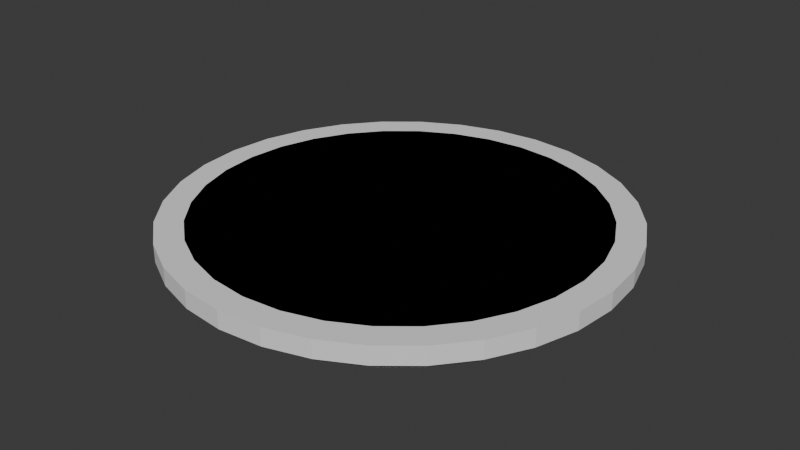 # Source: ceiling_light.blend  (saved by Blender 4.0.36; exported with 4.5.12 LTS)
import bpy
from mathutils import Matrix  # noqa: F401  (used for matrix-valued properties, if any)

bpy.ops.wm.read_factory_settings(use_empty=True)
scene = bpy.context.scene
scene.name = 'Scene'

# ---- collections
col_collection = bpy.data.collections.new('Collection'); scene.collection.children.link(col_collection)

# ---- world
world_world = bpy.data.worlds.new('World'); scene.world = world_world
world_world.use_nodes = True; world_world.node_tree.nodes.clear()
_N = world_world.node_tree.nodes; _L = world_world.node_tree.links
n0 = _N.new('ShaderNodeOutputWorld'); n0.name = 'World Output'; n0.location = (300, 300)
n1 = _N.new('ShaderNodeBackground'); n1.name = 'Background'; n1.location = (10, 300)
n1.inputs[0].default_value = (0.05088, 0.05088, 0.05088, 1.0)
_L.new(n1.outputs[0], n0.inputs[0])
n0.is_active_output = True
world_world.color = (0.05088, 0.05088, 0.05088)
world_world.use_sun_shadow = False
world_world.sun_shadow_jitter_overblur = 0.0

# ---- meshes
me_ceiling_light_circle = bpy.data.meshes.new('ceiling_light_circle')
me_ceiling_light_circle.from_pydata([(-9.779e-08, 4.397, 0.3333), (-9.779e-08, 5.0, 0.3333), (0.8578, 4.313, 0.3333), (0.9755, 4.904, 0.3333), (1.683, 4.062, 0.3333), (1.913, 4.619, 0.3333), (2.443, 3.656, 0.3333), (2.778, 4.157, 0.3333), (3.109, 3.109, 0.3333), (3.536, 3.536, 0.3333), (3.656, 2.443, 0.3333), (4.157, 2.778, 0.3333), (4.062, 1.683, 0.3333), (4.619, 1.913, 0.3333), (4.313, 0.8578, 0.3333), (4.904, 0.9755, 0.3333), (4.397, -2.779e-08, 0.3333), (5.0, -2.779e-08, 0.3333), (4.313, -0.8578, 0.3333), (4.904, -0.9755, 0.3333), (4.062, -1.683, 0.3333), (4.619, -1.913, 0.3333), (3.656, -2.443, 0.3333), (4.157, -2.778, 0.3333), (3.109, -3.109, 0.3333), (3.536, -3.536, 0.3333), (2.443, -3.656, 0.3333), (2.778, -4.157, 0.3333), (1.683, -4.062, 0.3333), (1.913, -4.619, 0.3333), (0.8578, -4.313, 0.3333), (0.9755, -4.904, 0.3333), (-9.779e-08, -4.397, 0.3333), (-9.779e-08, -5.0, 0.3333), (-0.8578, -4.313, 0.3333), (-0.9755, -4.904, 0.3333), (-1.683, -4.062, 0.3333), (-1.913, -4.619, 0.3333), (-2.443, -3.656, 0.3333), (-2.778, -4.157, 0.3333), (-3.109, -3.109, 0.3333), (-3.536, -3.536, 0.3333), (-3.656, -2.443, 0.3333), (-4.157, -2.778, 0.3333), (-4.062, -1.683, 0.3333), (-4.619, -1.913, 0.3333), (-4.313, -0.8578, 0.3333), (-4.904, -0.9755, 0.3333), (-4.397, -2.779e-08, 0.3333), (-5.0, -2.779e-08, 0.3333), (-4.313, 0.8578, 0.3333), (-4.904, 0.9755, 0.3333), (-4.062, 1.683, 0.3333), (-4.619, 1.913, 0.3333), (-3.656, 2.443, 0.3333), (-4.157, 2.778, 0.3333), (-3.109, 3.109, 0.3333), (-3.536, 3.536, 0.3333), (-2.443, 3.656, 0.3333), (-2.778, 4.157, 0.3333), (-1.683, 4.062, 0.3333), (-1.913, 4.619, 0.3333), (-0.8578, 4.313, 0.3333), (-0.9755, 4.904, 0.3333), (-9.779e-08, 5.0, -0.06667), (0.9755, 4.904, -0.06667), (1.913, 4.619, -0.06667), (2.778, 4.157, -0.06667), (3.536, 3.536, -0.06667), (4.157, 2.778, -0.06667), (4.619, 1.913, -0.06667), (4.904, 0.9755, -0.06667), (5.0, -2.779e-08, -0.06667), (4.904, -0.9755, -0.06667), (4.619, -1.913, -0.06667), (4.157, -2.778, -0.06667), (3.536, -3.536, -0.06667), (2.778, -4.157, -0.06667), (1.913, -4.619, -0.06667), (0.9755, -4.904, -0.06667), (-9.779e-08, -5.0, -0.06667), (-0.9755, -4.904, -0.06667), (-1.913, -4.619, -0.06667), (-2.778, -4.157, -0.06667), (-3.536, -3.536, -0.06667), (-4.157, -2.778, -0.06667), (-4.619, -1.913, -0.06667), (-4.904, -0.9755, -0.06667), (-5.0, -2.779e-08, -0.06667), (-4.904, 0.9755, -0.06667), (-4.619, 1.913, -0.06667), (-4.157, 2.778, -0.06667), (-3.536, 3.536, -0.06667), (-2.778, 4.157, -0.06667), (-1.913, 4.619, -0.06667), (-0.9755, 4.904, -0.06667), (-9.779e-08, 4.749, -0.06667), (0.9264, 4.658, -0.06667), (1.817, 4.387, -0.06667), (2.638, 3.948, -0.06667), (3.358, 3.358, -0.06667), (3.948, 2.638, -0.06667), (4.387, 1.817, -0.06667), (4.658, 0.9264, -0.06667), (4.749, -2.779e-08, -0.06667), (4.658, -0.9264, -0.06667), (4.387, -1.817, -0.06667), (3.948, -2.638, -0.06667), (3.358, -3.358, -0.06667), (2.638, -3.948, -0.06667), (1.817, -4.387, -0.06667), (0.9264, -4.658, -0.06667), (-9.779e-08, -4.749, -0.06667), (-0.9264, -4.658, -0.06667), (-1.817, -4.387, -0.06667), (-2.638, -3.948, -0.06667), (-3.358, -3.358, -0.06667), (-3.948, -2.638, -0.06667), (-4.387, -1.817, -0.06667), (-4.658, -0.9264, -0.06667), (-4.749, -2.779e-08, -0.06667), (-4.658, 0.9264, -0.06667), (-4.387, 1.817, -0.06667), (-3.948, 2.638, -0.06667), (-3.358, 3.358, -0.06667), (-2.638, 3.948, -0.06667), (-1.817, 4.387, -0.06667), (-0.9264, 4.658, -0.06667), (-9.779e-08, 4.749, -0.2667), (0.9264, 4.658, -0.2667), (1.817, 4.387, -0.2667), (2.638, 3.948, -0.2667), (3.358, 3.358, -0.2667), (3.948, 2.638, -0.2667), (4.387, 1.817, -0.2667), (4.658, 0.9264, -0.2667), (4.749, -2.779e-08, -0.2667), (4.658, -0.9264, -0.2667), (4.387, -1.817, -0.2667), (3.948, -2.638, -0.2667), (3.358, -3.358, -0.2667), (2.638, -3.948, -0.2667), (1.817, -4.387, -0.2667), (0.9264, -4.658, -0.2667), (-9.779e-08, -4.749, -0.2667), (-0.9264, -4.658, -0.2667), (-1.817, -4.387, -0.2667), (-2.638, -3.948, -0.2667), (-3.358, -3.358, -0.2667), (-3.948, -2.638, -0.2667), (-4.387, -1.817, -0.2667), (-4.658, -0.9264, -0.2667), (-4.749, -2.779e-08, -0.2667), (-4.658, 0.9264, -0.2667), (-4.387, 1.817, -0.2667), (-3.948, 2.638, -0.2667), (-3.358, 3.358, -0.2667), (-2.638, 3.948, -0.2667), (-1.817, 4.387, -0.2667), (-0.9264, 4.658, -0.2667), (-9.779e-08, 4.397, -0.2667), (0.8578, 4.313, -0.2667), (1.683, 4.062, -0.2667), (2.443, 3.656, -0.2667), (3.109, 3.109, -0.2667), (3.656, 2.443, -0.2667), (4.062, 1.683, -0.2667), (4.313, 0.8578, -0.2667), (4.397, -2.779e-08, -0.2667), (4.313, -0.8578, -0.2667), (4.062, -1.683, -0.2667), (3.656, -2.443, -0.2667), (3.109, -3.109, -0.2667), (2.443, -3.656, -0.2667), (1.683, -4.062, -0.2667), (0.8578, -4.313, -0.2667), (-9.779e-08, -4.397, -0.2667), (-0.8578, -4.313, -0.2667), (-1.683, -4.062, -0.2667), (-2.443, -3.656, -0.2667), (-3.109, -3.109, -0.2667), (-3.656, -2.443, -0.2667), (-4.062, -1.683, -0.2667), (-4.313, -0.8578, -0.2667), (-4.397, -2.779e-08, -0.2667), (-4.313, 0.8578, -0.2667), (-4.062, 1.683, -0.2667), (-3.656, 2.443, -0.2667), (-3.109, 3.109, -0.2667), (-2.443, 3.656, -0.2667), (-1.683, 4.062, -0.2667), (-0.8578, 4.313, -0.2667)], [], [(64, 1, 3, 65), (65, 3, 5, 66), (66, 5, 7, 67), (67, 7, 9, 68), (68, 9, 11, 69), (69, 11, 13, 70), (70, 13, 15, 71), (71, 15, 17, 72), (72, 17, 19, 73), (73, 19, 21, 74), (74, 21, 23, 75), (75, 23, 25, 76), (76, 25, 27, 77), (77, 27, 29, 78), (78, 29, 31, 79), (79, 31, 33, 80), (80, 33, 35, 81), (81, 35, 37, 82), (82, 37, 39, 83), (83, 39, 41, 84), (84, 41, 43, 85), (85, 43, 45, 86), (86, 45, 47, 87), (87, 47, 49, 88), (88, 49, 51, 89), (89, 51, 53, 90), (90, 53, 55, 91), (91, 55, 57, 92), (92, 57, 59, 93), (93, 59, 61, 94), (3, 1, 63, 61, 59, 57, 55, 53, 51, 49, 47, 45, 43, 41, 39, 37, 35, 33, 31, 29, 27, 25, 23, 21, 19, 17, 15, 13, 11, 9, 7, 5), (94, 61, 63, 95), (95, 63, 1, 64), (0, 2, 4, 6, 8, 10, 12, 14, 16, 18, 20, 22, 24, 26, 28, 30, 32, 34, 36, 38, 40, 42, 44, 46, 48, 50, 52, 54, 56, 58, 60, 62), (97, 96, 64, 65), (98, 97, 65, 66), (99, 98, 66, 67), (100, 99, 67, 68), (101, 100, 68, 69), (102, 101, 69, 70), (103, 102, 70, 71), (104, 103, 71, 72), (105, 104, 72, 73), (106, 105, 73, 74), (107, 106, 74, 75), (108, 107, 75, 76), (109, 108, 76, 77), (110, 109, 77, 78), (111, 110, 78, 79), (112, 111, 79, 80), (113, 112, 80, 81), (114, 113, 81, 82), (115, 114, 82, 83), (116, 115, 83, 84), (117, 116, 84, 85), (118, 117, 85, 86), (119, 118, 86, 87), (120, 119, 87, 88), (121, 120, 88, 89), (122, 121, 89, 90), (123, 122, 90, 91), (124, 123, 91, 92), (125, 124, 92, 93), (126, 125, 93, 94), (127, 126, 94, 95), (96, 127, 95, 64), (129, 128, 96, 97), (130, 129, 97, 98), (131, 130, 98, 99), (132, 131, 99, 100), (133, 132, 100, 101), (134, 133, 101, 102), (135, 134, 102, 103), (136, 135, 103, 104), (137, 136, 104, 105), (138, 137, 105, 106), (139, 138, 106, 107), (140, 139, 107, 108), (141, 140, 108, 109), (142, 141, 109, 110), (143, 142, 110, 111), (144, 143, 111, 112), (145, 144, 112, 113), (146, 145, 113, 114), (147, 146, 114, 115), (148, 147, 115, 116), (149, 148, 116, 117), (150, 149, 117, 118), (151, 150, 118, 119), (152, 151, 119, 120), (153, 152, 120, 121), (154, 153, 121, 122), (155, 154, 122, 123), (156, 155, 123, 124), (157, 156, 124, 125), (158, 157, 125, 126), (159, 158, 126, 127), (128, 159, 127, 96), (161, 160, 128, 129), (162, 161, 129, 130), (163, 162, 130, 131), (164, 163, 131, 132), (165, 164, 132, 133), (166, 165, 133, 134), (167, 166, 134, 135), (168, 167, 135, 136), (169, 168, 136, 137), (170, 169, 137, 138), (171, 170, 138, 139), (172, 171, 139, 140), (173, 172, 140, 141), (174, 173, 141, 142), (175, 174, 142, 143), (176, 175, 143, 144), (177, 176, 144, 145), (178, 177, 145, 146), (179, 178, 146, 147), (180, 179, 147, 148), (181, 180, 148, 149), (182, 181, 149, 150), (183, 182, 150, 151), (184, 183, 151, 152), (185, 184, 152, 153), (186, 185, 153, 154), (187, 186, 154, 155), (188, 187, 155, 156), (189, 188, 156, 157), (190, 189, 157, 158), (191, 190, 158, 159), (160, 191, 159, 128), (2, 0, 160, 161), (4, 2, 161, 162), (6, 4, 162, 163), (8, 6, 163, 164), (10, 8, 164, 165), (12, 10, 165, 166), (14, 12, 166, 167), (16, 14, 167, 168), (18, 16, 168, 169), (20, 18, 169, 170), (22, 20, 170, 171), (24, 22, 171, 172), (26, 24, 172, 173), (28, 26, 173, 174), (30, 28, 174, 175), (32, 30, 175, 176), (34, 32, 176, 177), (36, 34, 177, 178), (38, 36, 178, 179), (40, 38, 179, 180), (42, 40, 180, 181), (44, 42, 181, 182), (46, 44, 182, 183), (48, 46, 183, 184), (50, 48, 184, 185), (52, 50, 185, 186), (54, 52, 186, 187), (56, 54, 187, 188), (58, 56, 188, 189), (60, 58, 189, 190), (62, 60, 190, 191), (0, 62, 191, 160)])
_uv = me_ceiling_light_circle.uv_layers.new(name='UVMap')
_uv.uv.foreach_set('vector', [1.0, 0.5, 1.0, 1.0, 0.9688, 1.0, 0.9688, 0.5, 0.9688, 0.5, 0.9688, 1.0, 0.9375, 1.0, 0.9375, 0.5, 0.9375, 0.5, 0.9375, 1.0, 0.9062, 1.0, 0.9062, 0.5, 0.9062, 0.5, 0.9062, 1.0, 0.875, 1.0, 0.875, 0.5, 0.875, 0.5, 0.875, 1.0, 0.8438, 1.0, 0.8438, 0.5, 0.8438, 0.5, 0.8438, 1.0, 0.8125, 1.0, 0.8125, 0.5, 0.8125, 0.5, 0.8125, 1.0, 0.7812, 1.0, 0.7812, 0.5, 0.7812, 0.5, 0.7812, 1.0, 0.75, 1.0, 0.75, 0.5, 0.75, 0.5, 0.75, 1.0, 0.7188, 1.0, 0.7188, 0.5, 0.7188, 0.5, 0.7188, 1.0, 0.6875, 1.0, 0.6875, 0.5, 0.6875, 0.5, 0.6875, 1.0, 0.6562, 1.0, 0.6562, 0.5, 0.6562, 0.5, 0.6562, 1.0, 0.625, 1.0, 0.625, 0.5, 0.625, 0.5, 0.625, 1.0, 0.5938, 1.0, 0.5938, 0.5, 0.5938, 0.5, 0.5938, 1.0, 0.5625, 1.0, 0.5625, 0.5, 0.5625, 0.5, 0.5625, 1.0, 0.5312, 1.0, 0.5312, 0.5, 0.5312, 0.5, 0.5312, 1.0, 0.5, 1.0, 0.5, 0.5, 0.5, 0.5, 0.5, 1.0, 0.4688, 1.0, 0.4688, 0.5, 0.4688, 0.5, 0.4688, 1.0, 0.4375, 1.0, 0.4375, 0.5, 0.4375, 0.5, 0.4375, 1.0, 0.4062, 1.0, 0.4062, 0.5, 0.4062, 0.5, 0.4062, 1.0, 0.375, 1.0, 0.375, 0.5, 0.375, 0.5, 0.375, 1.0, 0.3438, 1.0, 0.3438, 0.5, 0.3438, 0.5, 0.3438, 1.0, 0.3125, 1.0, 0.3125, 0.5, 0.3125, 0.5, 0.3125, 1.0, 0.2812, 1.0, 0.2812, 0.5, 0.2812, 0.5, 0.2812, 1.0, 0.25, 1.0, 0.25, 0.5, 0.25, 0.5, 0.25, 1.0, 0.2188, 1.0, 0.2188, 0.5, 0.2188, 0.5, 0.2188, 1.0, 0.1875, 1.0, 0.1875, 0.5, 0.1875, 0.5, 0.1875, 1.0, 0.1562, 1.0, 0.1562, 0.5, 0.1562, 0.5, 0.1562, 1.0, 0.125, 1.0, 0.125, 0.5, 0.125, 0.5, 0.125, 1.0, 0.09375, 1.0, 0.09375, 0.5, 0.09375, 0.5, 0.09375, 1.0, 0.0625, 1.0, 0.0625, 0.5, 0.2968, 0.4854, 0.25, 0.49, 0.2032, 0.4854, 0.1582, 0.4717, 0.1167, 0.4496, 0.08029, 0.4197, 0.05045, 0.3833, 0.02827, 0.3418, 0.01461, 0.2968, 0.01, 0.25, 0.01461, 0.2032, 0.02827, 0.1582, 0.05045, 0.1167, 0.08029, 0.08029, 0.1167, 0.05045, 0.1582, 0.02827, 0.2032, 0.01461, 0.25, 0.01, 0.2968, 0.01461, 0.3418, 0.02827, 0.3833, 0.05045, 0.4197, 0.08029, 0.4496, 0.1167, 0.4717, 0.1582, 0.4854, 0.2032, 0.49, 0.25, 0.4854, 0.2968, 0.4717, 0.3418, 0.4496, 0.3833, 0.4197, 0.4197, 0.3833, 0.4496, 0.3418, 0.4717, 0.0625, 0.5, 0.0625, 1.0, 0.03125, 1.0, 0.03125, 0.5, 0.03125, 0.5, 0.03125, 1.0, 0.0, 1.0, 0.0, 0.5, 0.75, 0.4611, 0.7912, 0.457, 0.8308, 0.445, 0.8673, 0.4255, 0.8992, 0.3992, 0.9255, 0.3673, 0.945, 0.3308, 0.957, 0.2912, 0.9611, 0.25, 0.957, 0.2088, 0.945, 0.1692, 0.9255, 0.1327, 0.8992, 0.1008, 0.8673, 0.07451, 0.8308, 0.05501, 0.7912, 0.04299, 0.75, 0.03894, 0.7088, 0.04299, 0.6692, 0.05501, 0.6327, 0.07451, 0.6008, 0.1008, 0.5745, 0.1327, 0.555, 0.1692, 0.543, 0.2088, 0.5389, 0.25, 0.543, 0.2912, 0.555, 0.3308, 0.5745, 0.3673, 0.6008, 0.3992, 0.6327, 0.4255, 0.6692, 0.445, 0.7088, 0.457, 0.7945, 0.4736, 0.75, 0.4779, 0.75, 0.49, 0.7968, 0.4854, 0.8372, 0.4606, 0.7945, 0.4736, 0.7968, 0.4854, 0.8418, 0.4717, 0.8766, 0.4395, 0.8372, 0.4606, 0.8418, 0.4717, 0.8833, 0.4496, 0.9112, 0.4112, 0.8766, 0.4395, 0.8833, 0.4496, 0.9197, 0.4197, 0.9395, 0.3766, 0.9112, 0.4112, 0.9197, 0.4197, 0.9496, 0.3833, 0.9606, 0.3372, 0.9395, 0.3766, 0.9496, 0.3833, 0.9717, 0.3418, 0.9736, 0.2945, 0.9606, 0.3372, 0.9717, 0.3418, 0.9854, 0.2968, 0.9779, 0.25, 0.9736, 0.2945, 0.9854, 0.2968, 0.99, 0.25, 0.9736, 0.2055, 0.9779, 0.25, 0.99, 0.25, 0.9854, 0.2032, 0.9606, 0.1628, 0.9736, 0.2055, 0.9854, 0.2032, 0.9717, 0.1582, 0.9395, 0.1234, 0.9606, 0.1628, 0.9717, 0.1582, 0.9496, 0.1167, 0.9112, 0.08882, 0.9395, 0.1234, 0.9496, 0.1167, 0.9197, 0.08029, 0.8766, 0.06047, 0.9112, 0.08882, 0.9197, 0.08029, 0.8833, 0.05045, 0.8372, 0.03941, 0.8766, 0.06047, 0.8833, 0.05045, 0.8418, 0.02827, 0.7945, 0.02644, 0.8372, 0.03941, 0.8418, 0.02827, 0.7968, 0.01461, 0.75, 0.02206, 0.7945, 0.02644, 0.7968, 0.01461, 0.75, 0.01, 0.7055, 0.02644, 0.75, 0.02206, 0.75, 0.01, 0.7032, 0.01461, 0.6628, 0.03941, 0.7055, 0.02644, 0.7032, 0.01461, 0.6582, 0.02827, 0.6234, 0.06047, 0.6628, 0.03941, 0.6582, 0.02827, 0.6167, 0.05045, 0.5888, 0.08882, 0.6234, 0.06047, 0.6167, 0.05045, 0.5803, 0.08029, 0.5605, 0.1234, 0.5888, 0.08882, 0.5803, 0.08029, 0.5504, 0.1167, 0.5394, 0.1628, 0.5605, 0.1234, 0.5504, 0.1167, 0.5283, 0.1582, 0.5264, 0.2055, 0.5394, 0.1628, 0.5283, 0.1582, 0.5146, 0.2032, 0.5221, 0.25, 0.5264, 0.2055, 0.5146, 0.2032, 0.51, 0.25, 0.5264, 0.2945, 0.5221, 0.25, 0.51, 0.25, 0.5146, 0.2968, 0.5394, 0.3372, 0.5264, 0.2945, 0.5146, 0.2968, 0.5283, 0.3418, 0.5605, 0.3766, 0.5394, 0.3372, 0.5283, 0.3418, 0.5504, 0.3833, 0.5888, 0.4112, 0.5605, 0.3766, 0.5504, 0.3833, 0.5803, 0.4197, 0.6234, 0.4395, 0.5888, 0.4112, 0.5803, 0.4197, 0.6167, 0.4496, 0.6628, 0.4606, 0.6234, 0.4395, 0.6167, 0.4496, 0.6582, 0.4717, 0.7055, 0.4736, 0.6628, 0.4606, 0.6582, 0.4717, 0.7032, 0.4854, 0.75, 0.4779, 0.7055, 0.4736, 0.7032, 0.4854, 0.75, 0.49, 0.7945, 0.4736, 0.75, 0.4779, 0.75, 0.4779, 0.7945, 0.4736, 0.8372, 0.4606, 0.7945, 0.4736, 0.7945, 0.4736, 0.8372, 0.4606, 0.8766, 0.4395, 0.8372, 0.4606, 0.8372, 0.4606, 0.8766, 0.4395, 0.9112, 0.4112, 0.8766, 0.4395, 0.8766, 0.4395, 0.9112, 0.4112, 0.9395, 0.3766, 0.9112, 0.4112, 0.9112, 0.4112, 0.9395, 0.3766, 0.9606, 0.3372, 0.9395, 0.3766, 0.9395, 0.3766, 0.9606, 0.3372, 0.9736, 0.2945, 0.9606, 0.3372, 0.9606, 0.3372, 0.9736, 0.2945, 0.9779, 0.25, 0.9736, 0.2945, 0.9736, 0.2945, 0.9779, 0.25, 0.9736, 0.2055, 0.9779, 0.25, 0.9779, 0.25, 0.9736, 0.2055, 0.9606, 0.1628, 0.9736, 0.2055, 0.9736, 0.2055, 0.9606, 0.1628, 0.9395, 0.1234, 0.9606, 0.1628, 0.9606, 0.1628, 0.9395, 0.1234, 0.9112, 0.08882, 0.9395, 0.1234, 0.9395, 0.1234, 0.9112, 0.08882, 0.8766, 0.06047, 0.9112, 0.08882, 0.9112, 0.08882, 0.8766, 0.06047, 0.8372, 0.03941, 0.8766, 0.06047, 0.8766, 0.06047, 0.8372, 0.03941, 0.7945, 0.02644, 0.8372, 0.03941, 0.8372, 0.03941, 0.7945, 0.02644, 0.75, 0.02206, 0.7945, 0.02644, 0.7945, 0.02644, 0.75, 0.02206, 0.7055, 0.02644, 0.75, 0.02206, 0.75, 0.02206, 0.7055, 0.02644, 0.6628, 0.03941, 0.7055, 0.02644, 0.7055, 0.02644, 0.6628, 0.03941, 0.6234, 0.06047, 0.6628, 0.03941, 0.6628, 0.03941, 0.6234, 0.06047, 0.5888, 0.08882, 0.6234, 0.06047, 0.6234, 0.06047, 0.5888, 0.08882, 0.5605, 0.1234, 0.5888, 0.08882, 0.5888, 0.08882, 0.5605, 0.1234, 0.5394, 0.1628, 0.5605, 0.1234, 0.5605, 0.1234, 0.5394, 0.1628, 0.5264, 0.2055, 0.5394, 0.1628, 0.5394, 0.1628, 0.5264, 0.2055, 0.5221, 0.25, 0.5264, 0.2055, 0.5264, 0.2055, 0.5221, 0.25, 0.5264, 0.2945, 0.5221, 0.25, 0.5221, 0.25, 0.5264, 0.2945, 0.5394, 0.3372, 0.5264, 0.2945, 0.5264, 0.2945, 0.5394, 0.3372, 0.5605, 0.3766, 0.5394, 0.3372, 0.5394, 0.3372, 0.5605, 0.3766, 0.5888, 0.4112, 0.5605, 0.3766, 0.5605, 0.3766, 0.5888, 0.4112, 0.6234, 0.4395, 0.5888, 0.4112, 0.5888, 0.4112, 0.6234, 0.4395, 0.6628, 0.4606, 0.6234, 0.4395, 0.6234, 0.4395, 0.6628, 0.4606, 0.7055, 0.4736, 0.6628, 0.4606, 0.6628, 0.4606, 0.7055, 0.4736, 0.75, 0.4779, 0.7055, 0.4736, 0.7055, 0.4736, 0.75, 0.4779, 0.7912, 0.457, 0.75, 0.4611, 0.75, 0.4779, 0.7945, 0.4736, 0.8308, 0.445, 0.7912, 0.457, 0.7945, 0.4736, 0.8372, 0.4606, 0.8673, 0.4255, 0.8308, 0.445, 0.8372, 0.4606, 0.8766, 0.4395, 0.8992, 0.3992, 0.8673, 0.4255, 0.8766, 0.4395, 0.9112, 0.4112, 0.9255, 0.3673, 0.8992, 0.3992, 0.9112, 0.4112, 0.9395, 0.3766, 0.945, 0.3308, 0.9255, 0.3673, 0.9395, 0.3766, 0.9606, 0.3372, 0.957, 0.2912, 0.945, 0.3308, 0.9606, 0.3372, 0.9736, 0.2945, 0.9611, 0.25, 0.957, 0.2912, 0.9736, 0.2945, 0.9779, 0.25, 0.957, 0.2088, 0.9611, 0.25, 0.9779, 0.25, 0.9736, 0.2055, 0.945, 0.1692, 0.957, 0.2088, 0.9736, 0.2055, 0.9606, 0.1628, 0.9255, 0.1327, 0.945, 0.1692, 0.9606, 0.1628, 0.9395, 0.1234, 0.8992, 0.1008, 0.9255, 0.1327, 0.9395, 0.1234, 0.9112, 0.08882, 0.8673, 0.07451, 0.8992, 0.1008, 0.9112, 0.08882, 0.8766, 0.06047, 0.8308, 0.05501, 0.8673, 0.07451, 0.8766, 0.06047, 0.8372, 0.03941, 0.7912, 0.04299, 0.8308, 0.05501, 0.8372, 0.03941, 0.7945, 0.02644, 0.75, 0.03894, 0.7912, 0.04299, 0.7945, 0.02644, 0.75, 0.02206, 0.7088, 0.04299, 0.75, 0.03894, 0.75, 0.02206, 0.7055, 0.02644, 0.6692, 0.05501, 0.7088, 0.04299, 0.7055, 0.02644, 0.6628, 0.03941, 0.6327, 0.07451, 0.6692, 0.05501, 0.6628, 0.03941, 0.6234, 0.06047, 0.6008, 0.1008, 0.6327, 0.07451, 0.6234, 0.06047, 0.5888, 0.08882, 0.5745, 0.1327, 0.6008, 0.1008, 0.5888, 0.08882, 0.5605, 0.1234, 0.555, 0.1692, 0.5745, 0.1327, 0.5605, 0.1234, 0.5394, 0.1628, 0.543, 0.2088, 0.555, 0.1692, 0.5394, 0.1628, 0.5264, 0.2055, 0.5389, 0.25, 0.543, 0.2088, 0.5264, 0.2055, 0.5221, 0.25, 0.543, 0.2912, 0.5389, 0.25, 0.5221, 0.25, 0.5264, 0.2945, 0.555, 0.3308, 0.543, 0.2912, 0.5264, 0.2945, 0.5394, 0.3372, 0.5745, 0.3673, 0.555, 0.3308, 0.5394, 0.3372, 0.5605, 0.3766, 0.6008, 0.3992, 0.5745, 0.3673, 0.5605, 0.3766, 0.5888, 0.4112, 0.6327, 0.4255, 0.6008, 0.3992, 0.5888, 0.4112, 0.6234, 0.4395, 0.6692, 0.445, 0.6327, 0.4255, 0.6234, 0.4395, 0.6628, 0.4606, 0.7088, 0.457, 0.6692, 0.445, 0.6628, 0.4606, 0.7055, 0.4736, 0.75, 0.4611, 0.7088, 0.457, 0.7055, 0.4736, 0.75, 0.4779, 0.7912, 0.457, 0.75, 0.4611, 0.75, 0.4611, 0.7912, 0.457, 0.8308, 0.445, 0.7912, 0.457, 0.7912, 0.457, 0.8308, 0.445, 0.8673, 0.4255, 0.8308, 0.445, 0.8308, 0.445, 0.8673, 0.4255, 0.8992, 0.3992, 0.8673, 0.4255, 0.8673, 0.4255, 0.8992, 0.3992, 0.9255, 0.3673, 0.8992, 0.3992, 0.8992, 0.3992, 0.9255, 0.3673, 0.945, 0.3308, 0.9255, 0.3673, 0.9255, 0.3673, 0.945, 0.3308, 0.957, 0.2912, 0.945, 0.3308, 0.945, 0.3308, 0.957, 0.2912, 0.9611, 0.25, 0.957, 0.2912, 0.957, 0.2912, 0.9611, 0.25, 0.957, 0.2088, 0.9611, 0.25, 0.9611, 0.25, 0.957, 0.2088, 0.945, 0.1692, 0.957, 0.2088, 0.957, 0.2088, 0.945, 0.1692, 0.9255, 0.1327, 0.945, 0.1692, 0.945, 0.1692, 0.9255, 0.1327, 0.8992, 0.1008, 0.9255, 0.1327, 0.9255, 0.1327, 0.8992, 0.1008, 0.8673, 0.07451, 0.8992, 0.1008, 0.8992, 0.1008, 0.8673, 0.07451, 0.8308, 0.05501, 0.8673, 0.07451, 0.8673, 0.07451, 0.8308, 0.05501, 0.7912, 0.04299, 0.8308, 0.05501, 0.8308, 0.05501, 0.7912, 0.04299, 0.75, 0.03894, 0.7912, 0.04299, 0.7912, 0.04299, 0.75, 0.03894, 0.7088, 0.04299, 0.75, 0.03894, 0.75, 0.03894, 0.7088, 0.04299, 0.6692, 0.05501, 0.7088, 0.04299, 0.7088, 0.04299, 0.6692, 0.05501, 0.6327, 0.07451, 0.6692, 0.05501, 0.6692, 0.05501, 0.6327, 0.07451, 0.6008, 0.1008, 0.6327, 0.07451, 0.6327, 0.07451, 0.6008, 0.1008, 0.5745, 0.1327, 0.6008, 0.1008, 0.6008, 0.1008, 0.5745, 0.1327, 0.555, 0.1692, 0.5745, 0.1327, 0.5745, 0.1327, 0.555, 0.1692, 0.543, 0.2088, 0.555, 0.1692, 0.555, 0.1692, 0.543, 0.2088, 0.5389, 0.25, 0.543, 0.2088, 0.543, 0.2088, 0.5389, 0.25, 0.543, 0.2912, 0.5389, 0.25, 0.5389, 0.25, 0.543, 0.2912, 0.555, 0.3308, 0.543, 0.2912, 0.543, 0.2912, 0.555, 0.3308, 0.5745, 0.3673, 0.555, 0.3308, 0.555, 0.3308, 0.5745, 0.3673, 0.6008, 0.3992, 0.5745, 0.3673, 0.5745, 0.3673, 0.6008, 0.3992, 0.6327, 0.4255, 0.6008, 0.3992, 0.6008, 0.3992, 0.6327, 0.4255, 0.6692, 0.445, 0.6327, 0.4255, 0.6327, 0.4255, 0.6692, 0.445, 0.7088, 0.457, 0.6692, 0.445, 0.6692, 0.445, 0.7088, 0.457, 0.75, 0.4611, 0.7088, 0.457, 0.7088, 0.457, 0.75, 0.4611])
me_ceiling_light_circle.update()

# ---- objects
ob_ceiling_light_circle = bpy.data.objects.new('ceiling_light_circle', me_ceiling_light_circle)

# ---- transforms, parenting, visibility, modifiers, constraints
ob_ceiling_light_circle.location = (9.779e-08, 0.0, 0.0)

# ---- collection membership
col_collection.objects.link(ob_ceiling_light_circle)

# ---- scene / render settings (as saved in the file)
scene.frame_start = 1; scene.frame_end = 250; scene.frame_set(1)
scene.render.engine = 'BLENDER_EEVEE_NEXT'
scene.cycles.sampling_pattern = 'TABULATED_SOBOL'
bpy.context.view_layer.update()

# ---- added for rendering (the .blend has no active camera and no usable light): camera, sun
cam_auto = bpy.data.cameras.new('AutoCamera')
cam_auto.lens = 50.0
cam_auto.sensor_width = 36.0
cam_auto.clip_end = 1000.0
ob_auto_camera = bpy.data.objects.new('AutoCamera', cam_auto)
scene.collection.objects.link(ob_auto_camera)
ob_auto_camera.location = (13.0964, -15.7157, 10.5105)
ob_auto_camera.rotation_euler = (1.09748, -7.21219e-08, 0.694738)
scene.camera = ob_auto_camera
light_auto_sun = bpy.data.lights.new('AutoSun', 'SUN')
light_auto_sun.energy = 3.0
light_auto_sun.angle = 0.0523599
ob_auto_sun = bpy.data.objects.new('AutoSun', light_auto_sun)
scene.collection.objects.link(ob_auto_sun)
ob_auto_sun.rotation_euler = (0.872665, 0.174533, 0.523599)
bpy.context.view_layer.update()
